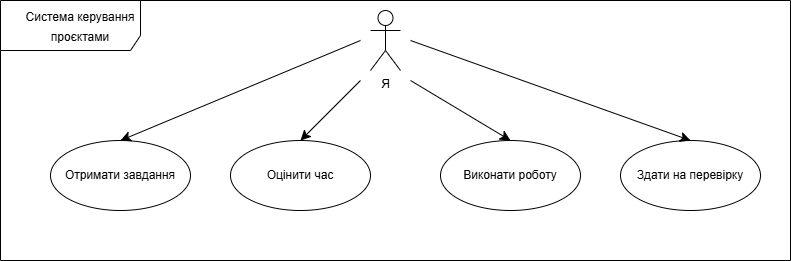

The diagram above was exported from draw.io. Its source (the exported page's mxGraphModel, read from the mxfile embedded in the PNG):
<mxGraphModel dx="814" dy="945" grid="1" gridSize="10" guides="1" tooltips="1" connect="1" arrows="1" fold="1" page="1" pageScale="1" pageWidth="827" pageHeight="1169" math="0" shadow="0">
  <root>
    <mxCell id="0" />
    <mxCell id="1" parent="0" />
    <mxCell id="B2twlf3RlLgK0cypWzOW-1" parent="1" style="shape=umlActor;verticalLabelPosition=bottom;verticalAlign=top;html=1;" value="Я" vertex="1">
      <mxGeometry height="60" width="30" x="410" y="50" as="geometry" />
    </mxCell>
    <mxCell id="B2twlf3RlLgK0cypWzOW-3" parent="1" style="ellipse;whiteSpace=wrap;html=1;" value="Отримати завдання" vertex="1">
      <mxGeometry height="70" width="140" x="90" y="180" as="geometry" />
    </mxCell>
    <mxCell id="B2twlf3RlLgK0cypWzOW-6" parent="1" style="ellipse;whiteSpace=wrap;html=1;" value="Оцінити час" vertex="1">
      <mxGeometry height="70" width="140" x="270" y="180" as="geometry" />
    </mxCell>
    <mxCell id="B2twlf3RlLgK0cypWzOW-7" parent="1" style="ellipse;whiteSpace=wrap;html=1;" value="Здати на перевірку" vertex="1">
      <mxGeometry height="70" width="140" x="660" y="180" as="geometry" />
    </mxCell>
    <mxCell id="B2twlf3RlLgK0cypWzOW-8" parent="1" style="ellipse;whiteSpace=wrap;html=1;" value="Виконати роботу" vertex="1">
      <mxGeometry height="70" width="140" x="480" y="180" as="geometry" />
    </mxCell>
    <mxCell id="B2twlf3RlLgK0cypWzOW-15" edge="1" parent="1" style="endArrow=classic;html=1;rounded=0;fontSize=12;startSize=8;endSize=8;curved=1;entryX=0.5;entryY=0;entryDx=0;entryDy=0;" target="B2twlf3RlLgK0cypWzOW-6" value="">
      <mxGeometry height="50" relative="1" width="50" as="geometry">
        <mxPoint x="400" y="120" as="sourcePoint" />
        <mxPoint x="450" y="330" as="targetPoint" />
      </mxGeometry>
    </mxCell>
    <mxCell id="B2twlf3RlLgK0cypWzOW-16" edge="1" parent="1" style="endArrow=classic;html=1;rounded=0;fontSize=12;startSize=8;endSize=8;curved=1;entryX=0.5;entryY=0;entryDx=0;entryDy=0;" target="B2twlf3RlLgK0cypWzOW-8" value="">
      <mxGeometry height="50" relative="1" width="50" as="geometry">
        <mxPoint x="450" y="120" as="sourcePoint" />
        <mxPoint x="390" y="230" as="targetPoint" />
      </mxGeometry>
    </mxCell>
    <mxCell id="B2twlf3RlLgK0cypWzOW-17" edge="1" parent="1" style="endArrow=classic;html=1;rounded=0;fontSize=12;startSize=8;endSize=8;curved=1;entryX=0.5;entryY=0;entryDx=0;entryDy=0;" target="B2twlf3RlLgK0cypWzOW-7" value="">
      <mxGeometry height="50" relative="1" width="50" as="geometry">
        <mxPoint x="450" y="80" as="sourcePoint" />
        <mxPoint x="450" y="370" as="targetPoint" />
      </mxGeometry>
    </mxCell>
    <mxCell id="B2twlf3RlLgK0cypWzOW-18" edge="1" parent="1" style="endArrow=classic;html=1;rounded=0;fontSize=12;startSize=8;endSize=8;curved=1;entryX=0.5;entryY=0;entryDx=0;entryDy=0;" target="B2twlf3RlLgK0cypWzOW-3" value="">
      <mxGeometry height="50" relative="1" width="50" as="geometry">
        <mxPoint x="400" y="80" as="sourcePoint" />
        <mxPoint x="230" y="380" as="targetPoint" />
      </mxGeometry>
    </mxCell>
    <mxCell id="B2twlf3RlLgK0cypWzOW-19" parent="1" style="shape=umlFrame;whiteSpace=wrap;html=1;pointerEvents=0;width=140;height=50;" value="" vertex="1">
      <mxGeometry height="260" width="790" x="40" y="40" as="geometry" />
    </mxCell>
    <mxCell id="B2twlf3RlLgK0cypWzOW-20" parent="1" style="text;html=1;whiteSpace=wrap;strokeColor=none;fillColor=none;align=center;verticalAlign=middle;rounded=0;fontSize=16;" value="&lt;span style=&quot;font-size: 12px;&quot;&gt;Система керування проєктами&lt;/span&gt;" vertex="1">
      <mxGeometry height="30" width="140" x="50" y="50" as="geometry" />
    </mxCell>
  </root>
</mxGraphModel>